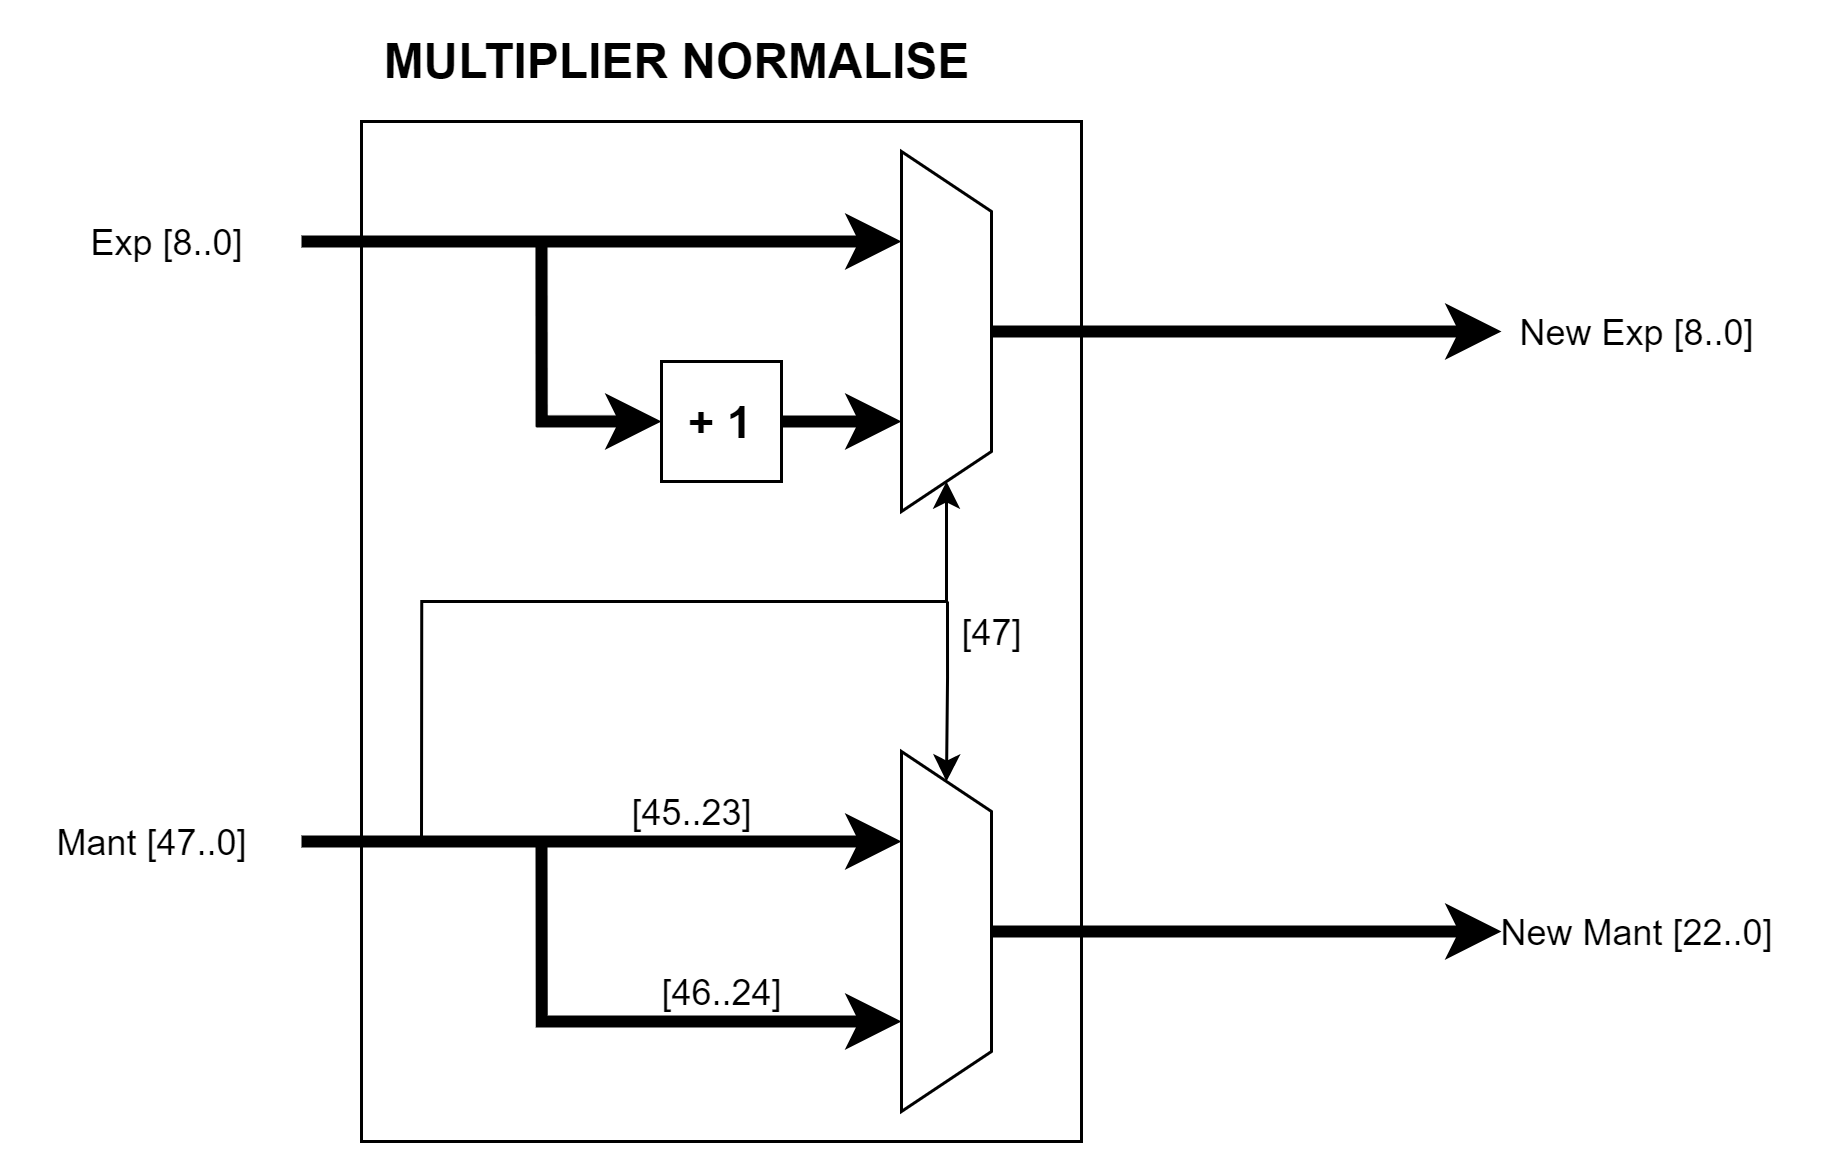

The diagram above was exported from draw.io. Its source (the exported page's mxGraphModel, read from the mxfile embedded in the PNG):
<mxGraphModel dx="1021" dy="600" grid="1" gridSize="10" guides="1" tooltips="1" connect="1" arrows="1" fold="1" page="1" pageScale="1" pageWidth="1000000" pageHeight="1000000" math="0" shadow="0">
  <root>
    <mxCell id="J1F5GF_CLHwAZpc1nO7o-0" />
    <mxCell id="J1F5GF_CLHwAZpc1nO7o-1" parent="J1F5GF_CLHwAZpc1nO7o-0" />
    <mxCell id="wjQmbTEfRkGcs3kg7RIY-0" value="" style="rounded=0;whiteSpace=wrap;html=1;strokeColor=default;fillColor=default;" parent="J1F5GF_CLHwAZpc1nO7o-1" vertex="1">
      <mxGeometry x="1010" y="550" width="240" height="340" as="geometry" />
    </mxCell>
    <mxCell id="mBU_4d3L31dmHI5jf5_K-0" value="" style="endArrow=classic;html=1;rounded=0;strokeWidth=4;edgeStyle=orthogonalEdgeStyle;entryX=0.25;entryY=1;entryDx=0;entryDy=0;" parent="J1F5GF_CLHwAZpc1nO7o-1" target="3UjqRcC9N-xiiVa70vKn-0" edge="1">
      <mxGeometry width="50" height="50" relative="1" as="geometry">
        <mxPoint x="990" y="790" as="sourcePoint" />
        <mxPoint x="1110" y="790" as="targetPoint" />
        <Array as="points">
          <mxPoint x="990" y="790" />
        </Array>
      </mxGeometry>
    </mxCell>
    <mxCell id="mBU_4d3L31dmHI5jf5_K-1" value="Mant [47..0]" style="text;html=1;align=center;verticalAlign=middle;resizable=0;points=[];autosize=1;strokeColor=none;fillColor=none;" parent="J1F5GF_CLHwAZpc1nO7o-1" vertex="1">
      <mxGeometry x="900" y="780" width="80" height="20" as="geometry" />
    </mxCell>
    <mxCell id="mBU_4d3L31dmHI5jf5_K-2" value="" style="endArrow=classic;html=1;rounded=0;strokeWidth=4;edgeStyle=orthogonalEdgeStyle;entryX=0.25;entryY=1;entryDx=0;entryDy=0;" parent="J1F5GF_CLHwAZpc1nO7o-1" target="Pmtw9XDEgGL9LEVrRa1r-0" edge="1">
      <mxGeometry width="50" height="50" relative="1" as="geometry">
        <mxPoint x="990" y="590" as="sourcePoint" />
        <mxPoint x="1110" y="590" as="targetPoint" />
        <Array as="points">
          <mxPoint x="1100" y="590" />
          <mxPoint x="1100" y="590" />
        </Array>
      </mxGeometry>
    </mxCell>
    <mxCell id="mBU_4d3L31dmHI5jf5_K-3" value="Exp [8..0]" style="text;html=1;align=center;verticalAlign=middle;resizable=0;points=[];autosize=1;strokeColor=none;fillColor=none;" parent="J1F5GF_CLHwAZpc1nO7o-1" vertex="1">
      <mxGeometry x="910" y="580" width="70" height="20" as="geometry" />
    </mxCell>
    <mxCell id="3UjqRcC9N-xiiVa70vKn-4" style="edgeStyle=orthogonalEdgeStyle;rounded=0;orthogonalLoop=1;jettySize=auto;html=1;exitX=1;exitY=0.5;exitDx=0;exitDy=0;endArrow=classic;endFill=1;strokeWidth=1;entryX=1;entryY=0.5;entryDx=0;entryDy=0;" parent="J1F5GF_CLHwAZpc1nO7o-1" target="Pmtw9XDEgGL9LEVrRa1r-0" edge="1">
      <mxGeometry relative="1" as="geometry">
        <mxPoint x="1030" y="790" as="sourcePoint" />
        <Array as="points">
          <mxPoint x="1030" y="710" />
          <mxPoint x="1205" y="710" />
        </Array>
      </mxGeometry>
    </mxCell>
    <mxCell id="3UjqRcC9N-xiiVa70vKn-7" style="edgeStyle=orthogonalEdgeStyle;rounded=0;orthogonalLoop=1;jettySize=auto;html=1;exitX=0.5;exitY=0;exitDx=0;exitDy=0;endArrow=classic;endFill=1;strokeWidth=4;" parent="J1F5GF_CLHwAZpc1nO7o-1" source="Pmtw9XDEgGL9LEVrRa1r-0" edge="1">
      <mxGeometry relative="1" as="geometry">
        <mxPoint x="1390" y="620" as="targetPoint" />
      </mxGeometry>
    </mxCell>
    <mxCell id="Pmtw9XDEgGL9LEVrRa1r-0" value="" style="shape=trapezoid;perimeter=trapezoidPerimeter;whiteSpace=wrap;html=1;fixedSize=1;strokeColor=default;fillColor=default;direction=south;" parent="J1F5GF_CLHwAZpc1nO7o-1" vertex="1">
      <mxGeometry x="1190" y="560" width="30" height="120" as="geometry" />
    </mxCell>
    <mxCell id="KALGafZjwgKaSTB-5vci-1" style="edgeStyle=orthogonalEdgeStyle;rounded=0;orthogonalLoop=1;jettySize=auto;html=1;exitX=1;exitY=0.5;exitDx=0;exitDy=0;entryX=0.75;entryY=1;entryDx=0;entryDy=0;endArrow=classic;endFill=1;strokeWidth=4;" parent="J1F5GF_CLHwAZpc1nO7o-1" source="KALGafZjwgKaSTB-5vci-0" target="Pmtw9XDEgGL9LEVrRa1r-0" edge="1">
      <mxGeometry relative="1" as="geometry" />
    </mxCell>
    <mxCell id="KALGafZjwgKaSTB-5vci-2" style="edgeStyle=orthogonalEdgeStyle;rounded=0;orthogonalLoop=1;jettySize=auto;html=1;exitX=0;exitY=0.5;exitDx=0;exitDy=0;endArrow=classic;endFill=1;strokeWidth=4;entryX=0;entryY=0.5;entryDx=0;entryDy=0;" parent="J1F5GF_CLHwAZpc1nO7o-1" target="KALGafZjwgKaSTB-5vci-0" edge="1">
      <mxGeometry relative="1" as="geometry">
        <mxPoint x="1070" y="590" as="sourcePoint" />
        <Array as="points">
          <mxPoint x="1070" y="650" />
        </Array>
      </mxGeometry>
    </mxCell>
    <mxCell id="KALGafZjwgKaSTB-5vci-0" value="&lt;b&gt;&lt;font style=&quot;font-size: 15px&quot;&gt;+ 1&lt;/font&gt;&lt;/b&gt;" style="rounded=0;whiteSpace=wrap;html=1;strokeColor=default;fillColor=default;" parent="J1F5GF_CLHwAZpc1nO7o-1" vertex="1">
      <mxGeometry x="1110" y="630" width="40" height="40" as="geometry" />
    </mxCell>
    <mxCell id="3UjqRcC9N-xiiVa70vKn-5" style="edgeStyle=orthogonalEdgeStyle;rounded=0;orthogonalLoop=1;jettySize=auto;html=1;exitX=0;exitY=0.5;exitDx=0;exitDy=0;endArrow=classic;endFill=1;strokeWidth=1;entryX=0;entryY=0.5;entryDx=0;entryDy=0;" parent="J1F5GF_CLHwAZpc1nO7o-1" target="3UjqRcC9N-xiiVa70vKn-0" edge="1">
      <mxGeometry relative="1" as="geometry">
        <mxPoint x="1205.3333333333335" y="710" as="sourcePoint" />
      </mxGeometry>
    </mxCell>
    <mxCell id="3UjqRcC9N-xiiVa70vKn-8" style="edgeStyle=orthogonalEdgeStyle;rounded=0;orthogonalLoop=1;jettySize=auto;html=1;exitX=0.5;exitY=0;exitDx=0;exitDy=0;endArrow=classic;endFill=1;strokeWidth=4;" parent="J1F5GF_CLHwAZpc1nO7o-1" source="3UjqRcC9N-xiiVa70vKn-0" edge="1">
      <mxGeometry relative="1" as="geometry">
        <mxPoint x="1390" y="820" as="targetPoint" />
      </mxGeometry>
    </mxCell>
    <mxCell id="3UjqRcC9N-xiiVa70vKn-0" value="" style="shape=trapezoid;perimeter=trapezoidPerimeter;whiteSpace=wrap;html=1;fixedSize=1;strokeColor=default;fillColor=default;direction=south;" parent="J1F5GF_CLHwAZpc1nO7o-1" vertex="1">
      <mxGeometry x="1190" y="760" width="30" height="120" as="geometry" />
    </mxCell>
    <mxCell id="3UjqRcC9N-xiiVa70vKn-3" style="edgeStyle=orthogonalEdgeStyle;rounded=0;orthogonalLoop=1;jettySize=auto;html=1;exitX=0;exitY=0.5;exitDx=0;exitDy=0;endArrow=classic;endFill=1;strokeWidth=4;entryX=0.75;entryY=1;entryDx=0;entryDy=0;" parent="J1F5GF_CLHwAZpc1nO7o-1" target="3UjqRcC9N-xiiVa70vKn-0" edge="1">
      <mxGeometry relative="1" as="geometry">
        <mxPoint x="1110" y="850" as="targetPoint" />
        <mxPoint x="1070" y="790" as="sourcePoint" />
        <Array as="points">
          <mxPoint x="1070" y="850" />
        </Array>
      </mxGeometry>
    </mxCell>
    <mxCell id="3UjqRcC9N-xiiVa70vKn-6" value="[47]" style="text;html=1;align=center;verticalAlign=middle;resizable=0;points=[];autosize=1;strokeColor=none;fillColor=none;" parent="J1F5GF_CLHwAZpc1nO7o-1" vertex="1">
      <mxGeometry x="1200" y="710" width="40" height="20" as="geometry" />
    </mxCell>
    <mxCell id="EGILAushFUnvmqJa6TA4-0" value="New Exp [8..0]" style="text;html=1;align=center;verticalAlign=middle;resizable=0;points=[];autosize=1;strokeColor=none;fillColor=none;" parent="J1F5GF_CLHwAZpc1nO7o-1" vertex="1">
      <mxGeometry x="1390" y="610" width="90" height="20" as="geometry" />
    </mxCell>
    <mxCell id="EGILAushFUnvmqJa6TA4-1" value="New Mant [22..0]" style="text;html=1;align=center;verticalAlign=middle;resizable=0;points=[];autosize=1;strokeColor=none;fillColor=none;" parent="J1F5GF_CLHwAZpc1nO7o-1" vertex="1">
      <mxGeometry x="1380" y="810" width="110" height="20" as="geometry" />
    </mxCell>
    <mxCell id="EGILAushFUnvmqJa6TA4-2" value="[45..23]" style="text;html=1;align=center;verticalAlign=middle;resizable=0;points=[];autosize=1;strokeColor=none;fillColor=none;" parent="J1F5GF_CLHwAZpc1nO7o-1" vertex="1">
      <mxGeometry x="1090" y="770" width="60" height="20" as="geometry" />
    </mxCell>
    <mxCell id="EGILAushFUnvmqJa6TA4-3" value="[46..24]" style="text;html=1;align=center;verticalAlign=middle;resizable=0;points=[];autosize=1;strokeColor=none;fillColor=none;" parent="J1F5GF_CLHwAZpc1nO7o-1" vertex="1">
      <mxGeometry x="1100" y="830" width="60" height="20" as="geometry" />
    </mxCell>
    <mxCell id="wjQmbTEfRkGcs3kg7RIY-1" value="&lt;b&gt;&lt;font style=&quot;font-size: 16px&quot;&gt;MULTIPLIER NORMALISE&lt;/font&gt;&lt;/b&gt;" style="text;html=1;align=center;verticalAlign=middle;resizable=0;points=[];autosize=1;strokeColor=none;fillColor=none;" parent="J1F5GF_CLHwAZpc1nO7o-1" vertex="1">
      <mxGeometry x="1010" y="520" width="210" height="20" as="geometry" />
    </mxCell>
  </root>
</mxGraphModel>